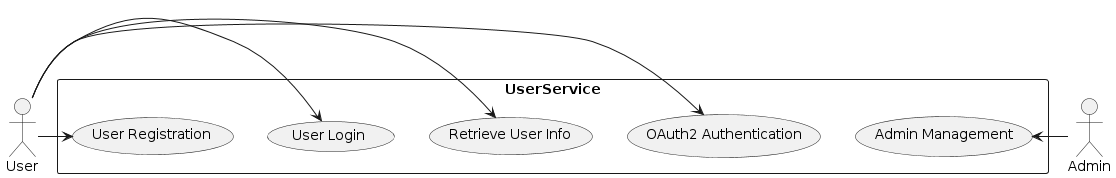

The diagram above was rendered by PlantUML. Its source (embedded in the PNG):
@startuml
actor User
actor Admin

rectangle UserService {
  User -> (User Registration)
  User -> (User Login)
  User -> (Retrieve User Info)
  User -> (OAuth2 Authentication)
  Admin -> (Admin Management)
}
@enduml